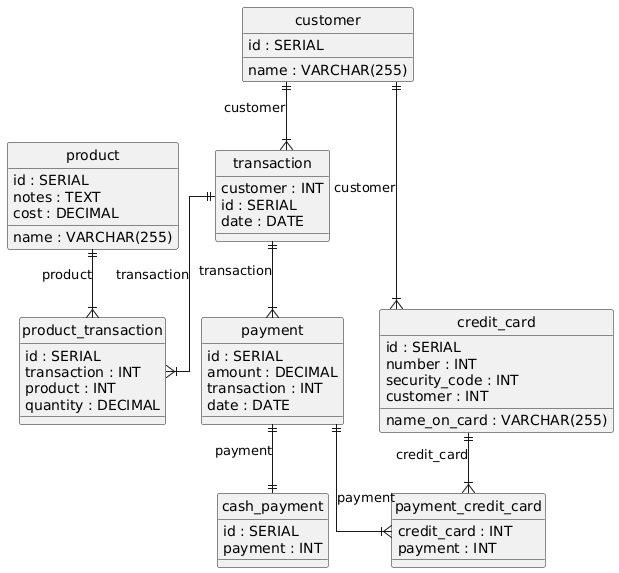

The diagram above was rendered by PlantUML. Its source (embedded in the PNG):
@startuml
hide circle
skinparam linetype ortho

entity "transaction" as transaction {
  customer : INT
  id : SERIAL
  date : DATE
}

entity "customer" as customer {
  id : SERIAL
  name : VARCHAR(255)
}

entity "product" as product {
  id : SERIAL
  name : VARCHAR(255)
  notes : TEXT
  cost : DECIMAL
}

entity "product_transaction" as product_transaction {
  id : SERIAL
  transaction : INT
  product : INT
  quantity : DECIMAL
}

entity "credit_card" as credit_card {
  id : SERIAL
  number : INT
  security_code : INT
  name_on_card : VARCHAR(255)
  customer : INT
}

entity "payment" as payment {
  id : SERIAL
  amount : DECIMAL
  transaction : INT
  date : DATE
}

entity "payment_credit_card" as payment_credit_card {
  credit_card : INT
  payment : INT
}

entity "cash_payment" as cash_payment {
  id : SERIAL
  payment : INT
}

customer ||--|{ transaction : "customer"
transaction ||--|{ product_transaction : "transaction"
product ||--|{ product_transaction : "product"
customer ||--|{ credit_card : "customer"
transaction ||--|{ payment : "transaction"
credit_card ||--|{ payment_credit_card : "credit_card"
payment ||--|{ payment_credit_card : "payment"
payment ||--|| cash_payment : "payment"
@enduml